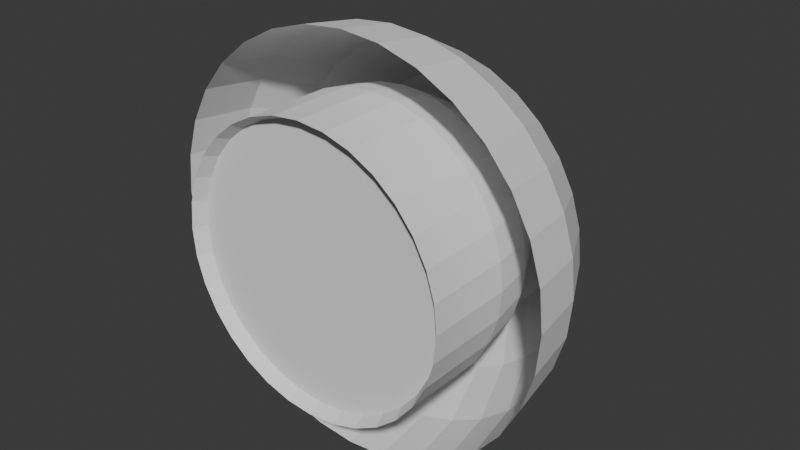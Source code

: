 # Source: blend.blend  (saved by Blender 4.5.90; exported with 4.5.12 LTS)
import bpy
from mathutils import Matrix  # noqa: F401  (used for matrix-valued properties, if any)

bpy.ops.wm.read_factory_settings(use_empty=True)
scene = bpy.context.scene
scene.name = 'Scene'

# ---- collections
col_collection = bpy.data.collections.new('Collection'); scene.collection.children.link(col_collection)

# ---- world
world_world = bpy.data.worlds.new('World'); scene.world = world_world
world_world.use_nodes = True; world_world.node_tree.nodes.clear()
_N = world_world.node_tree.nodes; _L = world_world.node_tree.links
n0 = _N.new('ShaderNodeOutputWorld'); n0.name = 'World Output'; n0.location = (200, 100)
n1 = _N.new('ShaderNodeBackground'); n1.name = 'Background'; n1.location = (-200, 100)
n1.inputs[0].default_value = (0.05088, 0.05088, 0.05088, 1.0)
_L.new(n1.outputs[0], n0.inputs[0])
n0.is_active_output = True
world_world.color = (0.05088, 0.05088, 0.05088)
world_world.sun_shadow_jitter_overblur = 0.0

# ---- meshes
me_circle = bpy.data.meshes.new('Circle')
me_circle.from_pydata([(0.0017, 0.4873, 0.7747), (0.0017, -0.4944, 0.7747), (0.09747, -0.485, 0.7747), (0.1896, -0.4571, 0.7747), (0.2744, -0.4117, 0.7747), (0.3488, -0.3506, 0.7747), (0.4098, -0.2763, 0.7747), (0.4552, -0.1914, 0.7747), (0.4831, -0.09931, 0.7747), (0.4926, -0.00354, 0.7747), (0.4831, 0.09223, 0.7747), (0.4552, 0.1843, 0.7747), (0.4098, 0.2692, 0.7747), (0.3488, 0.3436, 0.7747), (0.2744, 0.4046, 0.7747), (0.1896, 0.45, 0.7747), (0.09747, 0.4779, 0.7747), (0.0017, 0.51, 0.5058), (0.2826, 0.1128, 0.09662), (0.3865, 0.1558, 0.2085), (0.4761, 0.193, 0.5058), (0.4532, 0.1835, 0.3495), (0.006872, -0.002511, 2.17e-05), (0.1609, 0.02813, 0.02478), (0.2999, 0.05577, 0.09662), (0.4102, 0.07771, 0.2085), (0.5054, 0.09665, 0.5058), (0.481, 0.09179, 0.3495), (0.006973, -0.00354, 2.17e-05), (0.164, -0.00354, 0.02478), (0.3057, -0.00354, 0.09662), (0.4182, -0.00354, 0.2085), (0.5152, -0.00354, 0.5058), (0.4904, -0.00354, 0.3495), (0.006872, -0.004569, 2.17e-05), (0.1609, -0.03521, 0.02478), (0.2999, -0.06285, 0.09662), (0.4102, -0.08479, 0.2085), (0.5054, -0.1037, 0.5058), (0.481, -0.09887, 0.3495), (0.006571, -0.005558, 2.17e-05), (0.1517, -0.06566, 0.02478), (0.2826, -0.1199, 0.09662), (0.3865, -0.1629, 0.2085), (0.4761, -0.2001, 0.5058), (0.4532, -0.1905, 0.3495), (0.006084, -0.006469, 2.17e-05), (0.1367, -0.09373, 0.02478), (0.2545, -0.1724, 0.09662), (0.348, -0.2349, 0.2085), (0.4287, -0.2888, 0.5058), (0.408, -0.275, 0.3495), (0.005428, -0.007269, 2.17e-05), (0.1165, -0.1183, 0.02478), (0.2167, -0.2185, 0.09662), (0.2962, -0.298, 0.2085), (0.3648, -0.3667, 0.5058), (0.3472, -0.3491, 0.3495), (0.004629, -0.007924, 2.17e-05), (0.09189, -0.1385, 0.02478), (0.1706, -0.2563, 0.09662), (0.2331, -0.3498, 0.2085), (0.287, -0.4305, 0.5058), (0.2732, -0.4098, 0.3495), (0.003718, -0.008412, 2.17e-05), (0.06382, -0.1535, 0.02478), (0.118, -0.2844, 0.09662), (0.1611, -0.3883, 0.2085), (0.1982, -0.478, 0.5058), (0.1887, -0.455, 0.3495), (0.002728, -0.008712, 2.17e-05), (0.03337, -0.1628, 0.02478), (0.06101, -0.3017, 0.09662), (0.08295, -0.412, 0.2085), (0.1019, -0.5072, 0.5058), (0.09703, -0.4828, 0.3495), (0.0017, -0.008813, 2.17e-05), (0.0017, -0.1659, 0.02478), (0.0017, -0.3076, 0.09662), (0.0017, -0.42, 0.2085), (0.0017, -0.5171, 0.5058), (0.0017, -0.4922, 0.3495), (0.000671, -0.008712, 2.17e-05), (-0.0003184, -0.008412, 2.17e-05), (-0.00123, -0.007924, 2.17e-05), (-0.002029, -0.007269, 2.17e-05), (-0.002685, -0.006469, 2.17e-05), (-0.003172, -0.005558, 2.17e-05), (-0.003472, -0.004569, 2.17e-05), (-0.003574, -0.00354, 2.17e-05), (-0.003472, -0.002511, 2.17e-05), (-0.003172, -0.001522, 2.17e-05), (-0.002685, -0.0006101, 2.17e-05), (-0.002029, 0.000189, 2.17e-05), (0.4287, 0.2818, 0.5058), (-0.00123, 0.0008448, 2.17e-05), (0.3648, 0.3596, 0.5058), (-0.0003184, 0.001332, 2.17e-05), (0.287, 0.4234, 0.5058), (0.0017, 0.001734, 2.17e-05), (0.000671, 0.001632, 2.17e-05), (0.0017, 0.1588, 0.02478), (0.1982, 0.4709, 0.5058), (0.0017, 0.3005, 0.09662), (0.0017, 0.4129, 0.2085), (0.1019, 0.5001, 0.5058), (0.0017, 0.4851, 0.3495), (0.0017, 0.51, 0.8236), (0.0017, -0.5171, 0.8236), (0.1019, -0.5072, 0.8236), (0.1982, -0.478, 0.8236), (0.287, -0.4305, 0.8236), (0.3648, -0.3667, 0.8236), (0.4287, -0.2888, 0.8236), (0.4761, -0.2001, 0.8236), (0.5054, -0.1037, 0.8236), (0.5152, -0.00354, 0.8236), (0.5054, 0.09665, 0.8236), (0.4761, 0.193, 0.8236), (0.4287, 0.2818, 0.8236), (0.3648, 0.3596, 0.8236), (0.287, 0.4234, 0.8236), (0.1982, 0.4709, 0.8236), (0.1019, 0.5001, 0.8236), (0.1019, -0.5072, 0.8236), (0.1982, -0.478, 0.8236), (0.287, -0.4305, 0.8236), (0.3648, -0.3667, 0.8236), (0.4287, -0.2888, 0.8236), (0.1517, 0.05858, 0.02478), (0.006572, -0.001522, 2.17e-05), (0.408, 0.2679, 0.3495), (0.348, 0.2278, 0.2085), (0.2545, 0.1654, 0.09662), (0.1367, 0.08665, 0.02478), (0.006084, -0.0006101, 2.17e-05), (0.3472, 0.342, 0.3495), (0.2962, 0.2909, 0.2085), (0.2167, 0.2114, 0.09662), (0.1165, 0.1112, 0.02478), (0.005428, 0.000189, 2.17e-05), (0.2732, 0.4028, 0.3495), (0.2331, 0.3427, 0.2085), (0.1706, 0.2492, 0.09662), (0.09189, 0.1314, 0.02478), (0.004629, 0.0008448, 2.17e-05), (0.1887, 0.4479, 0.3495), (0.1611, 0.3812, 0.2085), (0.118, 0.2773, 0.09662), (0.06382, 0.1464, 0.02478), (0.003718, 0.001332, 2.17e-05), (0.09703, 0.4757, 0.3495), (0.08295, 0.4049, 0.2085), (0.06101, 0.2946, 0.09662), (0.03337, 0.1557, 0.02478), (0.002728, 0.001632, 2.17e-05), (-0.09407, -0.485, 0.7747), (-0.1862, -0.4571, 0.7747), (-0.271, -0.4117, 0.7747), (-0.3454, -0.3506, 0.7747), (-0.4065, -0.2763, 0.7747), (-0.4518, -0.1914, 0.7747), (-0.4797, -0.09931, 0.7747), (-0.4892, -0.00354, 0.7747), (-0.4797, 0.09223, 0.7747), (-0.4518, 0.1843, 0.7747), (-0.4065, 0.2692, 0.7747), (-0.3454, 0.3436, 0.7747), (-0.271, 0.4046, 0.7747), (-0.1862, 0.45, 0.7747), (-0.09407, 0.4779, 0.7747), (-0.2792, 0.1128, 0.09662), (-0.3831, 0.1558, 0.2085), (-0.4727, 0.193, 0.5058), (-0.4498, 0.1835, 0.3495), (-0.003472, -0.002511, 2.17e-05), (-0.1575, 0.02813, 0.02478), (-0.2965, 0.05577, 0.09662), (-0.4068, 0.07771, 0.2085), (-0.502, 0.09665, 0.5058), (-0.4776, 0.09179, 0.3495), (-0.003574, -0.00354, 2.17e-05), (-0.1606, -0.00354, 0.02478), (-0.3023, -0.00354, 0.09662), (-0.4148, -0.00354, 0.2085), (-0.5118, -0.00354, 0.5058), (-0.487, -0.00354, 0.3495), (-0.003472, -0.004569, 2.17e-05), (-0.1575, -0.03521, 0.02478), (-0.2965, -0.06285, 0.09662), (-0.4068, -0.08479, 0.2085), (-0.502, -0.1037, 0.5058), (-0.4776, -0.09887, 0.3495), (-0.003172, -0.005558, 2.17e-05), (-0.1483, -0.06566, 0.02478), (-0.2792, -0.1199, 0.09662), (-0.3831, -0.1629, 0.2085), (-0.4727, -0.2001, 0.5058), (-0.4498, -0.1905, 0.3495), (-0.002685, -0.006469, 2.17e-05), (-0.1333, -0.09373, 0.02478), (-0.2511, -0.1724, 0.09662), (-0.3446, -0.2349, 0.2085), (-0.4253, -0.2888, 0.5058), (-0.4046, -0.275, 0.3495), (-0.002029, -0.007269, 2.17e-05), (-0.1131, -0.1183, 0.02478), (-0.2133, -0.2185, 0.09662), (-0.2928, -0.298, 0.2085), (-0.3614, -0.3667, 0.5058), (-0.3438, -0.3491, 0.3495), (-0.00123, -0.007924, 2.17e-05), (-0.08849, -0.1385, 0.02478), (-0.1672, -0.2563, 0.09662), (-0.2297, -0.3498, 0.2085), (-0.2836, -0.4305, 0.5058), (-0.2698, -0.4098, 0.3495), (-0.0003184, -0.008412, 2.17e-05), (-0.06042, -0.1535, 0.02478), (-0.1146, -0.2844, 0.09662), (-0.1577, -0.3883, 0.2085), (-0.1948, -0.478, 0.5058), (-0.1853, -0.455, 0.3495), (0.000671, -0.008712, 2.17e-05), (-0.02997, -0.1628, 0.02478), (-0.05761, -0.3017, 0.09662), (-0.07955, -0.412, 0.2085), (-0.09849, -0.5072, 0.5058), (-0.09363, -0.4828, 0.3495), (0.002728, -0.008712, 2.17e-05), (0.003718, -0.008412, 2.17e-05), (0.004629, -0.007924, 2.17e-05), (0.005428, -0.007269, 2.17e-05), (0.006084, -0.006469, 2.17e-05), (0.006571, -0.005558, 2.17e-05), (0.006872, -0.004569, 2.17e-05), (0.006973, -0.00354, 2.17e-05), (0.006872, -0.002511, 2.17e-05), (0.006572, -0.001522, 2.17e-05), (0.006084, -0.0006101, 2.17e-05), (0.005428, 0.000189, 2.17e-05), (-0.4253, 0.2818, 0.5058), (0.004629, 0.0008448, 2.17e-05), (-0.3614, 0.3596, 0.5058), (0.003718, 0.001332, 2.17e-05), (-0.2836, 0.4234, 0.5058), (0.002728, 0.001632, 2.17e-05), (-0.1948, 0.4709, 0.5058), (-0.09849, 0.5001, 0.5058), (-0.09849, -0.5072, 0.8236), (-0.1948, -0.478, 0.8236), (-0.2836, -0.4305, 0.8236), (-0.3614, -0.3667, 0.8236), (-0.4253, -0.2888, 0.8236), (-0.4727, -0.2001, 0.8236), (-0.502, -0.1037, 0.8236), (-0.5118, -0.00354, 0.8236), (-0.502, 0.09665, 0.8236), (-0.4727, 0.193, 0.8236), (-0.4253, 0.2818, 0.8236), (-0.3614, 0.3596, 0.8236), (-0.2836, 0.4234, 0.8236), (-0.1948, 0.4709, 0.8236), (-0.09849, 0.5001, 0.8236), (-0.09849, -0.5072, 0.8236), (-0.1948, -0.478, 0.8236), (-0.2836, -0.4305, 0.8236), (-0.3614, -0.3667, 0.8236), (-0.4253, -0.2888, 0.8236), (-0.1483, 0.05858, 0.02478), (-0.003172, -0.001522, 2.17e-05), (-0.4046, 0.2679, 0.3495), (-0.3446, 0.2278, 0.2085), (-0.2511, 0.1654, 0.09662), (-0.1333, 0.08665, 0.02478), (-0.002685, -0.0006101, 2.17e-05), (-0.3438, 0.342, 0.3495), (-0.2928, 0.2909, 0.2085), (-0.2133, 0.2114, 0.09662), (-0.1131, 0.1112, 0.02478), (-0.002029, 0.000189, 2.17e-05), (-0.2698, 0.4028, 0.3495), (-0.2297, 0.3427, 0.2085), (-0.1672, 0.2492, 0.09662), (-0.08849, 0.1314, 0.02478), (-0.00123, 0.0008448, 2.17e-05), (-0.1853, 0.4479, 0.3495), (-0.1577, 0.3812, 0.2085), (-0.1146, 0.2773, 0.09662), (-0.06042, 0.1464, 0.02478), (-0.0003184, 0.001332, 2.17e-05), (-0.09363, 0.4757, 0.3495), (-0.07955, 0.4049, 0.2085), (-0.05761, 0.2946, 0.09662), (-0.02997, 0.1557, 0.02478), (0.000671, 0.001632, 2.17e-05)], [(124, 109), (125, 110), (126, 111), (127, 112), (128, 113), (264, 249), (265, 250), (266, 251), (267, 252), (268, 253)], [(18, 24, 23, 129), (19, 25, 24, 18), (21, 27, 25, 19), (20, 26, 27, 21), (23, 29, 28, 22), (24, 30, 29, 23), (25, 31, 30, 24), (27, 33, 31, 25), (26, 32, 33, 27), (29, 35, 34, 28), (30, 36, 35, 29), (31, 37, 36, 30), (33, 39, 37, 31), (32, 38, 39, 33), (35, 41, 40, 34), (36, 42, 41, 35), (37, 43, 42, 36), (39, 45, 43, 37), (38, 44, 45, 39), (41, 47, 46, 40), (42, 48, 47, 41), (43, 49, 48, 42), (45, 51, 49, 43), (44, 50, 51, 45), (47, 53, 52, 46), (48, 54, 53, 47), (49, 55, 54, 48), (51, 57, 55, 49), (50, 56, 57, 51), (53, 59, 58, 52), (54, 60, 59, 53), (55, 61, 60, 54), (57, 63, 61, 55), (56, 62, 63, 57), (59, 65, 64, 58), (60, 66, 65, 59), (61, 67, 66, 60), (63, 69, 67, 61), (62, 68, 69, 63), (65, 71, 70, 64), (66, 72, 71, 65), (67, 73, 72, 66), (69, 75, 73, 67), (68, 74, 75, 69), (71, 77, 76, 70), (72, 78, 77, 71), (73, 79, 78, 72), (75, 81, 79, 73), (74, 80, 81, 75), (98, 96, 136, 141), (102, 98, 141, 146), (105, 102, 146, 151), (151, 106, 17, 105), (21, 131, 94, 20), (0, 1, 2, 3, 4, 5, 6, 7, 8, 9, 10, 11, 12, 13, 14, 15, 16), (108, 124, 2, 1), (3, 2, 124, 125), (4, 3, 125, 126), (5, 4, 126, 127), (6, 5, 127, 128), (44, 38, 115, 114), (129, 23, 22, 130), (131, 21, 19, 132), (132, 19, 18, 133), (133, 18, 129, 134), (134, 129, 130, 135), (136, 131, 132, 137), (137, 132, 133, 138), (138, 133, 134, 139), (139, 134, 135, 140), (141, 136, 137, 142), (142, 137, 138, 143), (143, 138, 139, 144), (144, 139, 140, 145), (146, 141, 142, 147), (147, 142, 143, 148), (148, 143, 144, 149), (149, 144, 145, 150), (151, 146, 147, 152), (152, 147, 148, 153), (153, 148, 149, 154), (154, 149, 150, 155), (106, 151, 152, 104), (104, 152, 153, 103), (103, 153, 154, 101), (101, 154, 155, 99), (100, 99, 155, 150, 145, 140, 135, 130, 22, 28, 34, 40, 46, 52, 58, 64, 70, 76, 82, 83, 84, 85, 86, 87, 88, 89, 90, 91, 92, 93, 95, 97), (96, 94, 131, 136), (123, 107, 0, 16), (122, 123, 16, 15), (121, 122, 15, 14), (120, 121, 14, 13), (119, 120, 13, 12), (118, 119, 12, 11), (117, 118, 11, 10), (116, 117, 10, 9), (115, 116, 9, 8), (7, 114, 115, 8), (17, 107, 123, 105), (105, 123, 122, 102), (102, 122, 121, 98), (98, 121, 120, 96), (96, 120, 119, 94), (94, 119, 118, 20), (20, 118, 117, 26), (26, 117, 116, 32), (32, 116, 115, 38), (128, 114, 7, 6), (128, 50, 44, 114), (127, 56, 50, 128), (126, 62, 56, 127), (125, 68, 62, 126), (124, 74, 68, 125), (80, 74, 124, 108), (171, 269, 176, 177), (172, 171, 177, 178), (174, 172, 178, 180), (173, 174, 180, 179), (176, 175, 181, 182), (177, 176, 182, 183), (178, 177, 183, 184), (180, 178, 184, 186), (179, 180, 186, 185), (182, 181, 187, 188), (183, 182, 188, 189), (184, 183, 189, 190), (186, 184, 190, 192), (185, 186, 192, 191), (188, 187, 193, 194), (189, 188, 194, 195), (190, 189, 195, 196), (192, 190, 196, 198), (191, 192, 198, 197), (194, 193, 199, 200), (195, 194, 200, 201), (196, 195, 201, 202), (198, 196, 202, 204), (197, 198, 204, 203), (200, 199, 205, 206), (201, 200, 206, 207), (202, 201, 207, 208), (204, 202, 208, 210), (203, 204, 210, 209), (206, 205, 211, 212), (207, 206, 212, 213), (208, 207, 213, 214), (210, 208, 214, 216), (209, 210, 216, 215), (212, 211, 217, 218), (213, 212, 218, 219), (214, 213, 219, 220), (216, 214, 220, 222), (215, 216, 222, 221), (218, 217, 223, 224), (219, 218, 224, 225), (220, 219, 225, 226), (222, 220, 226, 228), (221, 222, 228, 227), (224, 223, 76, 77), (225, 224, 77, 78), (226, 225, 78, 79), (228, 226, 79, 81), (227, 228, 81, 80), (245, 281, 276, 243), (247, 286, 281, 245), (248, 291, 286, 247), (291, 248, 17, 106), (174, 173, 241, 271), (0, 170, 169, 168, 167, 166, 165, 164, 163, 162, 161, 160, 159, 158, 157, 156, 1), (108, 1, 156, 264), (157, 265, 264, 156), (158, 266, 265, 157), (159, 267, 266, 158), (160, 268, 267, 159), (197, 254, 255, 191), (269, 270, 175, 176), (271, 272, 172, 174), (272, 273, 171, 172), (273, 274, 269, 171), (274, 275, 270, 269), (276, 277, 272, 271), (277, 278, 273, 272), (278, 279, 274, 273), (279, 280, 275, 274), (281, 282, 277, 276), (282, 283, 278, 277), (283, 284, 279, 278), (284, 285, 280, 279), (286, 287, 282, 281), (287, 288, 283, 282), (288, 289, 284, 283), (289, 290, 285, 284), (291, 292, 287, 286), (292, 293, 288, 287), (293, 294, 289, 288), (294, 295, 290, 289), (106, 104, 292, 291), (104, 103, 293, 292), (103, 101, 294, 293), (101, 99, 295, 294), (246, 244, 242, 240, 239, 238, 237, 236, 235, 234, 233, 232, 231, 230, 229, 76, 223, 217, 211, 205, 199, 193, 187, 181, 175, 270, 275, 280, 285, 290, 295, 99), (243, 276, 271, 241), (263, 170, 0, 107), (262, 169, 170, 263), (261, 168, 169, 262), (260, 167, 168, 261), (259, 166, 167, 260), (258, 165, 166, 259), (257, 164, 165, 258), (256, 163, 164, 257), (255, 162, 163, 256), (161, 162, 255, 254), (17, 248, 263, 107), (248, 247, 262, 263), (247, 245, 261, 262), (245, 243, 260, 261), (243, 241, 259, 260), (241, 173, 258, 259), (173, 179, 257, 258), (179, 185, 256, 257), (185, 191, 255, 256), (268, 160, 161, 254), (268, 254, 197, 203), (267, 268, 203, 209), (266, 267, 209, 215), (265, 266, 215, 221), (264, 265, 221, 227), (80, 108, 264, 227)])
_uv = me_circle.uv_layers.new(name='UVMap')
_uv.uv.foreach_set('vector', [0.0, 0.0, 0.0, 0.0, 0.0, 0.0, 0.0, 0.0, 0.0, 0.0, 0.0, 0.0, 0.0, 0.0, 0.0, 0.0, 0.0, 0.0, 0.0, 0.0, 0.0, 0.0, 0.0, 0.0, 0.0, 0.0, 0.0, 0.0, 0.0, 0.0, 0.0, 0.0, 0.0, 0.0, 0.0, 0.0, 0.0, 0.0, 0.0, 0.0, 0.0, 0.0, 0.0, 0.0, 0.0, 0.0, 0.0, 0.0, 0.0, 0.0, 0.0, 0.0, 0.0, 0.0, 0.0, 0.0, 0.0, 0.0, 0.0, 0.0, 0.0, 0.0, 0.0, 0.0, 0.0, 0.0, 0.0, 0.0, 0.0, 0.0, 0.0, 0.0, 0.0, 0.0, 0.0, 0.0, 0.0, 0.0, 0.0, 0.0, 0.0, 0.0, 0.0, 0.0, 0.0, 0.0, 0.0, 0.0, 0.0, 0.0, 0.0, 0.0, 0.0, 0.0, 0.0, 0.0, 0.0, 0.0, 0.0, 0.0, 0.0, 0.0, 0.0, 0.0, 0.0, 0.0, 0.0, 0.0, 0.0, 0.0, 0.0, 0.0, 0.0, 0.0, 0.0, 0.0, 0.0, 0.0, 0.0, 0.0, 0.0, 0.0, 0.0, 0.0, 0.0, 0.0, 0.0, 0.0, 0.0, 0.0, 0.0, 0.0, 0.0, 0.0, 0.0, 0.0, 0.0, 0.0, 0.0, 0.0, 0.0, 0.0, 0.0, 0.0, 0.0, 0.0, 0.0, 0.0, 0.0, 0.0, 0.0, 0.0, 0.0, 0.0, 0.0, 0.0, 0.0, 0.0, 0.0, 0.0, 0.0, 0.0, 0.0, 0.0, 0.0, 0.0, 0.0, 0.0, 0.0, 0.0, 0.0, 0.0, 0.0, 0.0, 0.0, 0.0, 0.0, 0.0, 0.0, 0.0, 0.0, 0.0, 0.0, 0.0, 0.0, 0.0, 0.0, 0.0, 0.0, 0.0, 0.0, 0.0, 0.0, 0.0, 0.0, 0.0, 0.0, 0.0, 0.0, 0.0, 0.0, 0.0, 0.0, 0.0, 0.0, 0.0, 0.0, 0.0, 0.0, 0.0, 0.0, 0.0, 0.0, 0.0, 0.0, 0.0, 0.0, 0.0, 0.0, 0.0, 0.0, 0.0, 0.0, 0.0, 0.0, 0.0, 0.0, 0.0, 0.0, 0.0, 0.0, 0.0, 0.0, 0.0, 0.0, 0.0, 0.0, 0.0, 0.0, 0.0, 0.0, 0.0, 0.0, 0.0, 0.0, 0.0, 0.0, 0.0, 0.0, 0.0, 0.0, 0.0, 0.0, 0.0, 0.0, 0.0, 0.0, 0.0, 0.0, 0.0, 0.0, 0.0, 0.0, 0.0, 0.0, 0.0, 0.0, 0.0, 0.0, 0.0, 0.0, 0.0, 0.0, 0.0, 0.0, 0.0, 0.0, 0.0, 0.0, 0.0, 0.0, 0.0, 0.0, 0.0, 0.0, 0.0, 0.0, 0.0, 0.0, 0.0, 0.0, 0.0, 0.0, 0.0, 0.0, 0.0, 0.0, 0.0, 0.0, 0.0, 0.0, 0.0, 0.0, 0.0, 0.0, 0.0, 0.0, 0.0, 0.0, 0.0, 0.0, 0.0, 0.0, 0.0, 0.0, 0.0, 0.0, 0.0, 0.0, 0.0, 0.0, 0.0, 0.0, 0.0, 0.0, 0.0, 0.0, 0.0, 0.0, 0.0, 0.0, 0.0, 0.0, 0.0, 0.0, 0.0, 0.0, 0.0, 0.0, 0.0, 0.0, 0.0, 0.0, 0.0, 0.0, 0.0, 0.0, 0.0, 0.0, 0.0, 0.0, 0.0, 0.0, 0.0, 0.0, 0.0, 0.0, 0.0, 0.0, 0.0, 0.0, 0.0, 0.0, 0.0, 0.0, 0.0, 0.0, 0.0, 0.0, 0.0, 0.0, 0.0, 0.0, 0.0, 0.0, 0.0, 0.0, 0.0, 0.0, 0.0, 0.0, 0.0, 0.0, 0.0, 0.0, 0.0, 0.0, 0.0, 0.0, 0.0, 0.0, 0.0, 0.0, 0.0, 0.0, 0.0, 0.0, 0.0, 0.0, 0.0, 0.0, 0.0, 0.0, 0.0, 0.0, 0.0, 0.0, 0.0, 0.0, 0.0, 0.0, 0.0, 0.0, 0.0, 0.0, 0.0, 0.0, 0.0, 0.0, 0.0, 0.0, 0.0, 0.0, 0.0, 0.0, 0.0, 0.0, 0.0, 0.0, 0.0, 0.0, 0.0, 0.0, 0.0, 0.0, 0.0, 0.0, 0.0, 0.0, 0.0, 0.0, 0.0, 0.0, 0.0, 0.0, 0.0, 0.0, 0.0, 0.0, 0.0, 0.0, 0.0, 0.0, 0.0, 0.0, 0.0, 0.0, 0.0, 0.0, 0.0, 0.0, 0.0, 0.0, 0.0, 0.0, 0.0, 0.0, 0.0, 0.0, 0.0, 0.0, 0.0, 0.0, 0.0, 0.0, 0.0, 0.0, 0.0, 0.0, 0.0, 0.0, 0.0, 0.0, 0.0, 0.0, 0.0, 0.0, 0.0, 0.0, 0.0, 0.0, 0.0, 0.0, 0.0, 0.0, 0.0, 0.0, 0.0, 0.0, 0.0, 0.0, 0.0, 0.0, 0.0, 0.0, 0.0, 0.0, 0.0, 0.0, 0.0, 0.0, 0.0, 0.0, 0.0, 0.0, 0.0, 0.0, 0.0, 0.0, 0.0, 0.0, 0.0, 0.0, 0.0, 0.0, 0.0, 0.0, 0.0, 0.0, 0.0, 0.0, 0.0, 0.0, 0.0, 0.0, 0.0, 0.0, 0.0, 0.0, 0.0, 0.0, 0.0, 0.0, 0.0, 0.0, 0.0, 0.0, 0.0, 0.0, 0.0, 0.0, 0.0, 0.0, 0.0, 0.0, 0.0, 0.0, 0.0, 0.0, 0.0, 0.0, 0.0, 0.0, 0.0, 0.0, 0.0, 0.0, 0.0, 0.0, 0.0, 0.0, 0.0, 0.0, 0.0, 0.0, 0.0, 0.0, 0.0, 0.0, 0.0, 0.0, 0.0, 0.0, 0.0, 0.0, 0.0, 0.0, 0.0, 0.0, 0.0, 0.0, 0.0, 0.0, 0.0, 0.0, 0.0, 0.0, 0.0, 0.0, 0.0, 0.0, 0.0, 0.0, 0.0, 0.0, 0.0, 0.0, 0.0, 0.0, 0.0, 0.0, 0.0, 0.0, 0.0, 0.0, 0.0, 0.0, 0.0, 0.0, 0.0, 0.0, 0.0, 0.0, 0.0, 0.0, 0.0, 0.0, 0.0, 0.0, 0.0, 0.0, 0.0, 0.0, 0.0, 0.0, 0.0, 0.0, 0.0, 0.0, 0.0, 0.0, 0.0, 0.0, 0.0, 0.0, 0.0, 0.0, 0.0, 0.0, 0.0, 0.0, 0.0, 0.0, 0.0, 0.0, 0.0, 0.0, 0.0, 0.0, 0.0, 0.0, 0.0, 0.0, 0.0, 0.0, 0.0, 0.0, 0.0, 0.0, 0.0, 0.0, 0.0, 0.0, 0.0, 0.0, 0.0, 0.0, 0.0, 0.0, 0.0, 0.0, 0.0, 0.0, 0.0, 0.0, 0.0, 0.0, 0.0, 0.0, 0.0, 0.0, 0.0, 0.0, 0.0, 0.0, 0.0, 0.0, 0.0, 0.0, 0.0, 0.0, 0.0, 0.0, 0.0, 0.0, 0.0, 0.0, 0.0, 0.0, 0.0, 0.0, 0.0, 0.0, 0.0, 0.0, 0.0, 0.0, 0.0, 0.0, 0.0, 0.0, 0.0, 0.0, 0.0, 0.0, 0.0, 0.0, 0.0, 0.0, 0.0, 0.0, 0.0, 0.0, 0.0, 0.0, 0.0, 0.0, 0.0, 0.0, 0.0, 0.0, 0.0, 0.0, 0.0, 0.0, 0.0, 0.0, 0.0, 0.0, 0.0, 0.0, 0.0, 0.0, 0.0, 0.0, 0.0, 0.0, 0.0, 0.0, 0.0, 0.0, 0.0, 0.0, 0.0, 0.0, 0.0, 0.0, 0.0, 0.0, 0.0, 0.0, 0.0, 0.0, 0.0, 0.0, 0.0, 0.0, 0.0, 0.0, 0.0, 0.0, 0.0, 0.0, 0.0, 0.0, 0.0, 0.0, 0.0, 0.0, 0.0, 0.0, 0.0, 0.0, 0.0, 0.0, 0.0, 0.0, 0.0, 0.0, 0.0, 0.0, 0.0, 0.0, 0.0, 0.0, 0.0, 0.0, 0.0, 0.0, 0.0, 0.0, 0.0, 0.0, 0.0, 0.0, 0.0, 0.0, 0.0, 0.0, 0.0, 0.0, 0.0, 0.0, 0.0, 0.0, 0.0, 0.0, 0.0, 0.0, 0.0, 0.0, 0.0, 0.0, 0.0, 0.0, 0.0, 0.0, 0.0, 0.0, 0.0, 0.0, 0.0, 0.0, 0.0, 0.0, 0.0, 0.0, 0.0, 0.0, 0.0, 0.0, 0.0, 0.0, 0.0, 0.0, 0.0, 0.0, 0.0, 0.0, 0.0, 0.0, 0.0, 0.0, 0.0, 0.0, 0.0, 0.0, 0.0, 0.0, 0.0, 0.0, 0.0, 0.0, 0.0, 0.0, 0.0, 0.0, 0.0, 0.0, 0.0, 0.0, 0.0, 0.0, 0.0, 0.0, 0.0, 0.0, 0.0, 0.0, 0.0, 0.0, 0.0, 0.0, 0.0, 0.0, 0.0, 0.0, 0.0, 0.0, 0.0, 0.0, 0.0, 0.0, 0.0, 0.0, 0.0, 0.0, 0.0, 0.0, 0.0, 0.0, 0.0, 0.0, 0.0, 0.0, 0.0, 0.0, 0.0, 0.0, 0.0, 0.0, 0.0, 0.0, 0.0, 0.0, 0.0, 0.0, 0.0, 0.0, 0.0, 0.0, 0.0, 0.0, 0.0, 0.0, 0.0, 0.0, 0.0, 0.0, 0.0, 0.0, 0.0, 0.0, 0.0, 0.0, 0.0, 0.0, 0.0, 0.0, 0.0, 0.0, 0.0, 0.0, 0.0, 0.0, 0.0, 0.0, 0.0, 0.0, 0.0, 0.0, 0.0, 0.0, 0.0, 0.0, 0.0, 0.0, 0.0, 0.0, 0.0, 0.0, 0.0, 0.0, 0.0, 0.0, 0.0, 0.0, 0.0, 0.0, 0.0, 0.0, 0.0, 0.0, 0.0, 0.0, 0.0, 0.0, 0.0, 0.0, 0.0, 0.0, 0.0, 0.0, 0.0, 0.0, 0.0, 0.0, 0.0, 0.0, 0.0, 0.0, 0.0, 0.0, 0.0, 0.0, 0.0, 0.0, 0.0, 0.0, 0.0, 0.0, 0.0, 0.0, 0.0, 0.0, 0.0, 0.0, 0.0, 0.0, 0.0, 0.0, 0.0, 0.0, 0.0, 0.0, 0.0, 0.0, 0.0, 0.0, 0.0, 0.0, 0.0, 0.0, 0.0, 0.0, 0.0, 0.0, 0.0, 0.0, 0.0, 0.0, 0.0, 0.0, 0.0, 0.0, 0.0, 0.0, 0.0, 0.0, 0.0, 0.0, 0.0, 0.0, 0.0, 0.0, 0.0, 0.0, 0.0, 0.0, 0.0, 0.0, 0.0, 0.0, 0.0, 0.0, 0.0, 0.0, 0.0, 0.0, 0.0, 0.0, 0.0, 0.0, 0.0, 0.0, 0.0, 0.0, 0.0, 0.0, 0.0, 0.0, 0.0, 0.0, 0.0, 0.0, 0.0, 0.0, 0.0, 0.0, 0.0, 0.0, 0.0, 0.0, 0.0, 0.0, 0.0, 0.0, 0.0, 0.0, 0.0, 0.0, 0.0, 0.0, 0.0, 0.0, 0.0, 0.0, 0.0, 0.0, 0.0, 0.0, 0.0, 0.0, 0.0, 0.0, 0.0, 0.0, 0.0, 0.0, 0.0, 0.0, 0.0, 0.0, 0.0, 0.0, 0.0, 0.0, 0.0, 0.0, 0.0, 0.0, 0.0, 0.0, 0.0, 0.0, 0.0, 0.0, 0.0, 0.0, 0.0, 0.0, 0.0, 0.0, 0.0, 0.0, 0.0, 0.0, 0.0, 0.0, 0.0, 0.0, 0.0, 0.0, 0.0, 0.0, 0.0, 0.0, 0.0, 0.0, 0.0, 0.0, 0.0, 0.0, 0.0, 0.0, 0.0, 0.0, 0.0, 0.0, 0.0, 0.0, 0.0, 0.0, 0.0, 0.0, 0.0, 0.0, 0.0, 0.0, 0.0, 0.0, 0.0, 0.0, 0.0, 0.0, 0.0, 0.0, 0.0, 0.0, 0.0, 0.0, 0.0, 0.0, 0.0, 0.0, 0.0, 0.0, 0.0, 0.0, 0.0, 0.0, 0.0, 0.0, 0.0, 0.0, 0.0, 0.0, 0.0, 0.0, 0.0, 0.0, 0.0, 0.0, 0.0, 0.0, 0.0, 0.0, 0.0, 0.0, 0.0, 0.0, 0.0, 0.0, 0.0, 0.0, 0.0, 0.0, 0.0, 0.0, 0.0, 0.0, 0.0, 0.0, 0.0, 0.0, 0.0, 0.0, 0.0, 0.0, 0.0, 0.0, 0.0, 0.0, 0.0, 0.0, 0.0, 0.0, 0.0, 0.0, 0.0, 0.0, 0.0, 0.0, 0.0, 0.0, 0.0, 0.0, 0.0, 0.0, 0.0, 0.0, 0.0, 0.0, 0.0, 0.0, 0.0, 0.0, 0.0, 0.0, 0.0, 0.0, 0.0, 0.0, 0.0, 0.0, 0.0, 0.0, 0.0, 0.0, 0.0, 0.0, 0.0, 0.0, 0.0, 0.0, 0.0, 0.0, 0.0, 0.0, 0.0, 0.0, 0.0, 0.0, 0.0, 0.0, 0.0, 0.0, 0.0, 0.0, 0.0, 0.0, 0.0, 0.0, 0.0, 0.0, 0.0, 0.0, 0.0, 0.0, 0.0, 0.0, 0.0, 0.0, 0.0, 0.0, 0.0, 0.0, 0.0, 0.0, 0.0, 0.0, 0.0, 0.0, 0.0, 0.0, 0.0, 0.0, 0.0, 0.0, 0.0, 0.0, 0.0, 0.0, 0.0, 0.0, 0.0, 0.0, 0.0, 0.0, 0.0, 0.0, 0.0, 0.0, 0.0, 0.0, 0.0, 0.0, 0.0, 0.0, 0.0, 0.0, 0.0, 0.0, 0.0, 0.0, 0.0, 0.0, 0.0, 0.0, 0.0, 0.0, 0.0, 0.0, 0.0, 0.0, 0.0, 0.0, 0.0, 0.0, 0.0, 0.0, 0.0, 0.0, 0.0, 0.0, 0.0, 0.0, 0.0, 0.0, 0.0, 0.0, 0.0, 0.0, 0.0, 0.0, 0.0, 0.0, 0.0, 0.0, 0.0, 0.0, 0.0, 0.0, 0.0, 0.0, 0.0, 0.0, 0.0, 0.0, 0.0, 0.0, 0.0, 0.0, 0.0, 0.0, 0.0, 0.0, 0.0, 0.0, 0.0, 0.0, 0.0, 0.0, 0.0, 0.0, 0.0, 0.0, 0.0, 0.0, 0.0, 0.0, 0.0, 0.0, 0.0, 0.0, 0.0, 0.0, 0.0, 0.0, 0.0, 0.0, 0.0, 0.0, 0.0, 0.0, 0.0, 0.0, 0.0, 0.0, 0.0, 0.0, 0.0, 0.0, 0.0, 0.0, 0.0, 0.0, 0.0, 0.0, 0.0, 0.0, 0.0, 0.0, 0.0, 0.0, 0.0, 0.0, 0.0, 0.0, 0.0, 0.0, 0.0, 0.0, 0.0, 0.0, 0.0, 0.0, 0.0, 0.0, 0.0, 0.0, 0.0, 0.0, 0.0, 0.0, 0.0, 0.0, 0.0, 0.0, 0.0, 0.0, 0.0, 0.0, 0.0, 0.0, 0.0, 0.0, 0.0, 0.0, 0.0, 0.0, 0.0, 0.0, 0.0, 0.0, 0.0, 0.0, 0.0, 0.0, 0.0, 0.0, 0.0, 0.0, 0.0, 0.0, 0.0, 0.0, 0.0, 0.0, 0.0, 0.0, 0.0, 0.0, 0.0, 0.0, 0.0, 0.0, 0.0, 0.0, 0.0, 0.0, 0.0, 0.0, 0.0, 0.0, 0.0, 0.0, 0.0, 0.0, 0.0, 0.0, 0.0, 0.0, 0.0, 0.0, 0.0, 0.0, 0.0, 0.0, 0.0, 0.0, 0.0, 0.0, 0.0, 0.0, 0.0, 0.0, 0.0, 0.0, 0.0, 0.0, 0.0, 0.0, 0.0, 0.0, 0.0, 0.0, 0.0, 0.0, 0.0, 0.0, 0.0, 0.0, 0.0, 0.0, 0.0, 0.0, 0.0, 0.0, 0.0, 0.0, 0.0, 0.0, 0.0, 0.0, 0.0, 0.0, 0.0, 0.0, 0.0, 0.0, 0.0, 0.0, 0.0, 0.0, 0.0, 0.0, 0.0, 0.0, 0.0, 0.0, 0.0, 0.0, 0.0, 0.0, 0.0, 0.0, 0.0, 0.0, 0.0, 0.0, 0.0, 0.0, 0.0, 0.0, 0.0, 0.0, 0.0, 0.0, 0.0, 0.0, 0.0, 0.0, 0.0, 0.0, 0.0, 0.0, 0.0, 0.0, 0.0, 0.0, 0.0, 0.0, 0.0, 0.0, 0.0, 0.0, 0.0, 0.0, 0.0, 0.0, 0.0, 0.0, 0.0, 0.0, 0.0, 0.0, 0.0, 0.0, 0.0, 0.0, 0.0, 0.0, 0.0, 0.0, 0.0, 0.0, 0.0, 0.0, 0.0, 0.0, 0.0, 0.0, 0.0, 0.0, 0.0, 0.0, 0.0, 0.0, 0.0, 0.0, 0.0, 0.0, 0.0, 0.0, 0.0, 0.0, 0.0, 0.0, 0.0, 0.0, 0.0, 0.0, 0.0, 0.0, 0.0, 0.0, 0.0, 0.0, 0.0, 0.0, 0.0, 0.0, 0.0, 0.0, 0.0, 0.0, 0.0, 0.0, 0.0, 0.0, 0.0, 0.0, 0.0, 0.0, 0.0, 0.0, 0.0, 0.0, 0.0, 0.0, 0.0, 0.0, 0.0, 0.0, 0.0, 0.0, 0.0, 0.0, 0.0, 0.0, 0.0, 0.0, 0.0, 0.0, 0.0, 0.0, 0.0, 0.0, 0.0, 0.0, 0.0, 0.0, 0.0, 0.0, 0.0, 0.0, 0.0, 0.0, 0.0, 0.0, 0.0, 0.0, 0.0, 0.0, 0.0, 0.0, 0.0, 0.0, 0.0, 0.0, 0.0, 0.0, 0.0, 0.0, 0.0, 0.0, 0.0, 0.0, 0.0, 0.0, 0.0, 0.0, 0.0, 0.0, 0.0, 0.0, 0.0, 0.0, 0.0, 0.0, 0.0, 0.0, 0.0, 0.0, 0.0, 0.0, 0.0, 0.0, 0.0, 0.0, 0.0, 0.0, 0.0, 0.0, 0.0, 0.0, 0.0, 0.0, 0.0, 0.0, 0.0, 0.0, 0.0, 0.0, 0.0, 0.0, 0.0, 0.0, 0.0, 0.0, 0.0, 0.0, 0.0, 0.0, 0.0, 0.0, 0.0, 0.0, 0.0, 0.0, 0.0, 0.0, 0.0, 0.0, 0.0, 0.0, 0.0, 0.0, 0.0, 0.0, 0.0, 0.0, 0.0, 0.0, 0.0, 0.0, 0.0, 0.0, 0.0, 0.0, 0.0, 0.0, 0.0, 0.0, 0.0, 0.0, 0.0, 0.0, 0.0, 0.0, 0.0, 0.0, 0.0, 0.0, 0.0, 0.0, 0.0, 0.0, 0.0, 0.0, 0.0, 0.0, 0.0, 0.0, 0.0, 0.0, 0.0, 0.0, 0.0, 0.0, 0.0, 0.0, 0.0, 0.0, 0.0, 0.0, 0.0, 0.0, 0.0, 0.0, 0.0, 0.0, 0.0, 0.0, 0.0, 0.0, 0.0, 0.0, 0.0, 0.0, 0.0, 0.0, 0.0, 0.0, 0.0, 0.0, 0.0, 0.0, 0.0, 0.0, 0.0, 0.0, 0.0, 0.0, 0.0, 0.0, 0.0, 0.0, 0.0, 0.0, 0.0, 0.0, 0.0, 0.0, 0.0, 0.0, 0.0, 0.0, 0.0, 0.0, 0.0, 0.0, 0.0, 0.0, 0.0, 0.0, 0.0, 0.0, 0.0, 0.0, 0.0, 0.0, 0.0, 0.0, 0.0, 0.0, 0.0, 0.0, 0.0, 0.0, 0.0, 0.0, 0.0, 0.0, 0.0, 0.0, 0.0, 0.0, 0.0, 0.0, 0.0, 0.0, 0.0, 0.0, 0.0, 0.0, 0.0, 0.0, 0.0, 0.0, 0.0, 0.0, 0.0, 0.0, 0.0, 0.0, 0.0, 0.0, 0.0, 0.0, 0.0, 0.0, 0.0, 0.0, 0.0, 0.0, 0.0, 0.0, 0.0, 0.0, 0.0, 0.0, 0.0, 0.0, 0.0, 0.0, 0.0, 0.0, 0.0, 0.0, 0.0, 0.0, 0.0, 0.0, 0.0, 0.0, 0.0, 0.0, 0.0, 0.0, 0.0, 0.0, 0.0, 0.0, 0.0, 0.0, 0.0])
me_circle.update()
me_circle_001 = bpy.data.meshes.new('Circle.001')
me_circle_001.from_pydata([(0.001824, 0.7341, 0.6348), (0.4054, 0.1634, 0.04678), (0.5547, 0.2252, 0.2076), (0.6836, 0.2786, 0.6348), (0.6505, 0.2649, 0.4102), (0.009256, -0.00232, -0.09203), (0.2306, 0.04171, -0.05646), (0.4303, 0.08143, 0.04678), (0.5888, 0.113, 0.2076), (0.7256, 0.1402, 0.6348), (0.6905, 0.1332, 0.4102), (0.009401, -0.003798, -0.09203), (0.2351, -0.003798, -0.05646), (0.4387, -0.003798, 0.04678), (0.6003, -0.003798, 0.2076), (0.7397, -0.003798, 0.6348), (0.704, -0.003798, 0.4102), (0.009255, -0.005276, -0.09203), (0.2306, -0.04931, -0.05646), (0.4303, -0.08903, 0.04678), (0.5888, -0.1205, 0.2076), (0.7256, -0.1478, 0.6348), (0.6905, -0.1408, 0.4102), (0.008824, -0.006698, -0.09203), (0.2173, -0.09306, -0.05646), (0.4054, -0.171, 0.04678), (0.5547, -0.2328, 0.2076), (0.6836, -0.2862, 0.6348), (0.6505, -0.2725, 0.4102), (0.008124, -0.008008, -0.09203), (0.1958, -0.1334, -0.05646), (0.3651, -0.2465, 0.04678), (0.4994, -0.3363, 0.2076), (0.6154, -0.4138, 0.6348), (0.5857, -0.3939, 0.4102), (0.007182, -0.009156, -0.09203), (0.1668, -0.1687, -0.05646), (0.3107, -0.3127, 0.04678), (0.425, -0.427, 0.2076), (0.5236, -0.5256, 0.6348), (0.4983, -0.5003, 0.4102), (0.006033, -0.0101, -0.09203), (0.1314, -0.1978, -0.05646), (0.2445, -0.367, 0.04678), (0.3343, -0.5014, 0.2076), (0.4118, -0.6174, 0.6348), (0.3919, -0.5876, 0.4102), (0.004724, -0.0108, -0.09203), (0.09109, -0.2193, -0.05646), (0.169, -0.4074, 0.04678), (0.2308, -0.5567, 0.2076), (0.2842, -0.6855, 0.6348), (0.2705, -0.6525, 0.4102), (0.003302, -0.01123, -0.09203), (0.04733, -0.2326, -0.05646), (0.08705, -0.4323, 0.04678), (0.1186, -0.5907, 0.2076), (0.1458, -0.7275, 0.6348), (0.1388, -0.6925, 0.4102), (0.001824, -0.01138, -0.09203), (0.001824, -0.2371, -0.05646), (0.001824, -0.4407, 0.04678), (0.001824, -0.6022, 0.2076), (0.001824, -0.7417, 0.6348), (0.001824, -0.706, 0.4102), (0.0003456, -0.01123, -0.09203), (-0.001076, -0.0108, -0.09203), (-0.002386, -0.0101, -0.09203), (-0.003534, -0.009156, -0.09203), (-0.004477, -0.008008, -0.09203), (-0.005177, -0.006698, -0.09203), (-0.005608, -0.005276, -0.09203), (-0.005754, -0.003798, -0.09203), (-0.005608, -0.00232, -0.09203), (-0.005177, -0.0008982, -0.09203), (-0.004477, 0.0004117, -0.09203), (-0.003534, 0.00156, -0.09203), (0.6154, 0.4062, 0.6348), (-0.002386, 0.002502, -0.09203), (0.5236, 0.518, 0.6348), (-0.001076, 0.003203, -0.09203), (0.4118, 0.6098, 0.6348), (0.001824, 0.003779, -0.09203), (0.0003455, 0.003634, -0.09203), (0.001824, 0.2295, -0.05646), (0.2842, 0.678, 0.6348), (0.001824, 0.4331, 0.04678), (0.001824, 0.5946, 0.2076), (0.1458, 0.7199, 0.6348), (0.001824, 0.6984, 0.4102), (0.2173, 0.08547, -0.05646), (0.008824, -0.0008982, -0.09203), (0.5857, 0.3863, 0.4102), (0.4994, 0.3287, 0.2076), (0.3651, 0.2389, 0.04678), (0.1958, 0.1258, -0.05646), (0.008124, 0.0004118, -0.09203), (0.4983, 0.4927, 0.4102), (0.425, 0.4194, 0.2076), (0.3107, 0.3051, 0.04678), (0.1668, 0.1611, -0.05646), (0.007182, 0.00156, -0.09203), (0.3919, 0.58, 0.4102), (0.3343, 0.4938, 0.2076), (0.2445, 0.3594, 0.04678), (0.1314, 0.1902, -0.05646), (0.006033, 0.002502, -0.09203), (0.2705, 0.6449, 0.4102), (0.2308, 0.5491, 0.2076), (0.169, 0.3998, 0.04678), (0.09109, 0.2117, -0.05646), (0.004724, 0.003203, -0.09203), (0.1388, 0.6849, 0.4102), (0.1186, 0.5831, 0.2076), (0.08705, 0.4247, 0.04678), (0.04733, 0.225, -0.05646), (0.003302, 0.003634, -0.09203), (-0.4018, 0.1634, 0.04678), (-0.5511, 0.2252, 0.2076), (-0.6799, 0.2786, 0.6348), (-0.6469, 0.2649, 0.4102), (-0.005608, -0.00232, -0.09203), (-0.227, 0.04171, -0.05646), (-0.4266, 0.08143, 0.04678), (-0.5851, 0.113, 0.2076), (-0.7219, 0.1402, 0.6348), (-0.6869, 0.1332, 0.4102), (-0.005754, -0.003798, -0.09203), (-0.2314, -0.003798, -0.05646), (-0.435, -0.003798, 0.04678), (-0.5966, -0.003798, 0.2076), (-0.7361, -0.003798, 0.6348), (-0.7003, -0.003798, 0.4102), (-0.005608, -0.005276, -0.09203), (-0.227, -0.04931, -0.05646), (-0.4266, -0.08903, 0.04678), (-0.5851, -0.1205, 0.2076), (-0.7219, -0.1478, 0.6348), (-0.6869, -0.1408, 0.4102), (-0.005177, -0.006698, -0.09203), (-0.2137, -0.09306, -0.05646), (-0.4018, -0.171, 0.04678), (-0.5511, -0.2328, 0.2076), (-0.6799, -0.2862, 0.6348), (-0.6469, -0.2725, 0.4102), (-0.004477, -0.008008, -0.09203), (-0.1921, -0.1334, -0.05646), (-0.3614, -0.2465, 0.04678), (-0.4958, -0.3363, 0.2076), (-0.6117, -0.4138, 0.6348), (-0.582, -0.3939, 0.4102), (-0.003534, -0.009156, -0.09203), (-0.1631, -0.1687, -0.05646), (-0.3071, -0.3127, 0.04678), (-0.4213, -0.427, 0.2076), (-0.52, -0.5256, 0.6348), (-0.4947, -0.5003, 0.4102), (-0.002386, -0.0101, -0.09203), (-0.1278, -0.1978, -0.05646), (-0.2409, -0.367, 0.04678), (-0.3306, -0.5014, 0.2076), (-0.4081, -0.6174, 0.6348), (-0.3883, -0.5876, 0.4102), (-0.001076, -0.0108, -0.09203), (-0.08744, -0.2193, -0.05646), (-0.1654, -0.4074, 0.04678), (-0.2272, -0.5567, 0.2076), (-0.2806, -0.6855, 0.6348), (-0.2669, -0.6525, 0.4102), (0.0003455, -0.01123, -0.09203), (-0.04368, -0.2326, -0.05646), (-0.0834, -0.4323, 0.04678), (-0.1149, -0.5907, 0.2076), (-0.1421, -0.7275, 0.6348), (-0.1352, -0.6925, 0.4102), (0.003302, -0.01123, -0.09203), (0.004724, -0.0108, -0.09203), (0.006033, -0.0101, -0.09203), (0.007182, -0.009156, -0.09203), (0.008124, -0.008008, -0.09203), (0.008824, -0.006698, -0.09203), (0.009255, -0.005276, -0.09203), (0.009401, -0.003798, -0.09203), (0.009256, -0.00232, -0.09203), (0.008824, -0.0008982, -0.09203), (0.008124, 0.0004117, -0.09203), (0.007182, 0.00156, -0.09203), (-0.6117, 0.4062, 0.6348), (0.006033, 0.002502, -0.09203), (-0.52, 0.518, 0.6348), (0.004724, 0.003203, -0.09203), (-0.4081, 0.6098, 0.6348), (0.003302, 0.003634, -0.09203), (-0.2806, 0.678, 0.6348), (-0.1421, 0.7199, 0.6348), (-0.2137, 0.08547, -0.05646), (-0.005177, -0.0008982, -0.09203), (-0.582, 0.3863, 0.4102), (-0.4958, 0.3287, 0.2076), (-0.3614, 0.2389, 0.04678), (-0.1921, 0.1258, -0.05646), (-0.004477, 0.0004118, -0.09203), (-0.4947, 0.4927, 0.4102), (-0.4213, 0.4194, 0.2076), (-0.3071, 0.3051, 0.04678), (-0.1631, 0.1611, -0.05646), (-0.003534, 0.00156, -0.09203), (-0.3883, 0.58, 0.4102), (-0.3306, 0.4938, 0.2076), (-0.2409, 0.3594, 0.04678), (-0.1278, 0.1902, -0.05646), (-0.002386, 0.002502, -0.09203), (-0.2669, 0.6449, 0.4102), (-0.2272, 0.5491, 0.2076), (-0.1654, 0.3998, 0.04678), (-0.08744, 0.2117, -0.05646), (-0.001076, 0.003203, -0.09203), (-0.1352, 0.6849, 0.4102), (-0.1149, 0.5831, 0.2076), (-0.0834, 0.4247, 0.04678), (-0.04368, 0.225, -0.05646), (0.0003455, 0.003634, -0.09203)], [], [(1, 7, 6, 90), (2, 8, 7, 1), (4, 10, 8, 2), (3, 9, 10, 4), (6, 12, 11, 5), (7, 13, 12, 6), (8, 14, 13, 7), (10, 16, 14, 8), (9, 15, 16, 10), (12, 18, 17, 11), (13, 19, 18, 12), (14, 20, 19, 13), (16, 22, 20, 14), (15, 21, 22, 16), (18, 24, 23, 17), (19, 25, 24, 18), (20, 26, 25, 19), (22, 28, 26, 20), (21, 27, 28, 22), (24, 30, 29, 23), (25, 31, 30, 24), (26, 32, 31, 25), (28, 34, 32, 26), (27, 33, 34, 28), (30, 36, 35, 29), (31, 37, 36, 30), (32, 38, 37, 31), (34, 40, 38, 32), (33, 39, 40, 34), (36, 42, 41, 35), (37, 43, 42, 36), (38, 44, 43, 37), (40, 46, 44, 38), (39, 45, 46, 40), (42, 48, 47, 41), (43, 49, 48, 42), (44, 50, 49, 43), (46, 52, 50, 44), (45, 51, 52, 46), (48, 54, 53, 47), (49, 55, 54, 48), (50, 56, 55, 49), (52, 58, 56, 50), (51, 57, 58, 52), (54, 60, 59, 53), (55, 61, 60, 54), (56, 62, 61, 55), (58, 64, 62, 56), (57, 63, 64, 58), (81, 79, 97, 102), (85, 81, 102, 107), (88, 85, 107, 112), (112, 89, 0, 88), (4, 92, 77, 3), (90, 6, 5, 91), (92, 4, 2, 93), (93, 2, 1, 94), (94, 1, 90, 95), (95, 90, 91, 96), (97, 92, 93, 98), (98, 93, 94, 99), (99, 94, 95, 100), (100, 95, 96, 101), (102, 97, 98, 103), (103, 98, 99, 104), (104, 99, 100, 105), (105, 100, 101, 106), (107, 102, 103, 108), (108, 103, 104, 109), (109, 104, 105, 110), (110, 105, 106, 111), (112, 107, 108, 113), (113, 108, 109, 114), (114, 109, 110, 115), (115, 110, 111, 116), (89, 112, 113, 87), (87, 113, 114, 86), (86, 114, 115, 84), (84, 115, 116, 82), (83, 82, 116, 111, 106, 101, 96, 91, 5, 11, 17, 23, 29, 35, 41, 47, 53, 59, 65, 66, 67, 68, 69, 70, 71, 72, 73, 74, 75, 76, 78, 80), (79, 77, 92, 97), (117, 195, 122, 123), (118, 117, 123, 124), (120, 118, 124, 126), (119, 120, 126, 125), (122, 121, 127, 128), (123, 122, 128, 129), (124, 123, 129, 130), (126, 124, 130, 132), (125, 126, 132, 131), (128, 127, 133, 134), (129, 128, 134, 135), (130, 129, 135, 136), (132, 130, 136, 138), (131, 132, 138, 137), (134, 133, 139, 140), (135, 134, 140, 141), (136, 135, 141, 142), (138, 136, 142, 144), (137, 138, 144, 143), (140, 139, 145, 146), (141, 140, 146, 147), (142, 141, 147, 148), (144, 142, 148, 150), (143, 144, 150, 149), (146, 145, 151, 152), (147, 146, 152, 153), (148, 147, 153, 154), (150, 148, 154, 156), (149, 150, 156, 155), (152, 151, 157, 158), (153, 152, 158, 159), (154, 153, 159, 160), (156, 154, 160, 162), (155, 156, 162, 161), (158, 157, 163, 164), (159, 158, 164, 165), (160, 159, 165, 166), (162, 160, 166, 168), (161, 162, 168, 167), (164, 163, 169, 170), (165, 164, 170, 171), (166, 165, 171, 172), (168, 166, 172, 174), (167, 168, 174, 173), (170, 169, 59, 60), (171, 170, 60, 61), (172, 171, 61, 62), (174, 172, 62, 64), (173, 174, 64, 63), (191, 207, 202, 189), (193, 212, 207, 191), (194, 217, 212, 193), (217, 194, 0, 89), (120, 119, 187, 197), (195, 196, 121, 122), (197, 198, 118, 120), (198, 199, 117, 118), (199, 200, 195, 117), (200, 201, 196, 195), (202, 203, 198, 197), (203, 204, 199, 198), (204, 205, 200, 199), (205, 206, 201, 200), (207, 208, 203, 202), (208, 209, 204, 203), (209, 210, 205, 204), (210, 211, 206, 205), (212, 213, 208, 207), (213, 214, 209, 208), (214, 215, 210, 209), (215, 216, 211, 210), (217, 218, 213, 212), (218, 219, 214, 213), (219, 220, 215, 214), (220, 221, 216, 215), (89, 87, 218, 217), (87, 86, 219, 218), (86, 84, 220, 219), (84, 82, 221, 220), (192, 190, 188, 186, 185, 184, 183, 182, 181, 180, 179, 178, 177, 176, 175, 59, 169, 163, 157, 151, 145, 139, 133, 127, 121, 196, 201, 206, 211, 216, 221, 82), (189, 202, 197, 187)])
_uv = me_circle_001.uv_layers.new(name='UVMap')
_uv.uv.foreach_set('vector', [0.0, 0.0, 0.0, 0.0, 0.0, 0.0, 0.0, 0.0, 0.0, 0.0, 0.0, 0.0, 0.0, 0.0, 0.0, 0.0, 0.0, 0.0, 0.0, 0.0, 0.0, 0.0, 0.0, 0.0, 0.0, 0.0, 0.0, 0.0, 0.0, 0.0, 0.0, 0.0, 0.0, 0.0, 0.0, 0.0, 0.0, 0.0, 0.0, 0.0, 0.0, 0.0, 0.0, 0.0, 0.0, 0.0, 0.0, 0.0, 0.0, 0.0, 0.0, 0.0, 0.0, 0.0, 0.0, 0.0, 0.0, 0.0, 0.0, 0.0, 0.0, 0.0, 0.0, 0.0, 0.0, 0.0, 0.0, 0.0, 0.0, 0.0, 0.0, 0.0, 0.0, 0.0, 0.0, 0.0, 0.0, 0.0, 0.0, 0.0, 0.0, 0.0, 0.0, 0.0, 0.0, 0.0, 0.0, 0.0, 0.0, 0.0, 0.0, 0.0, 0.0, 0.0, 0.0, 0.0, 0.0, 0.0, 0.0, 0.0, 0.0, 0.0, 0.0, 0.0, 0.0, 0.0, 0.0, 0.0, 0.0, 0.0, 0.0, 0.0, 0.0, 0.0, 0.0, 0.0, 0.0, 0.0, 0.0, 0.0, 0.0, 0.0, 0.0, 0.0, 0.0, 0.0, 0.0, 0.0, 0.0, 0.0, 0.0, 0.0, 0.0, 0.0, 0.0, 0.0, 0.0, 0.0, 0.0, 0.0, 0.0, 0.0, 0.0, 0.0, 0.0, 0.0, 0.0, 0.0, 0.0, 0.0, 0.0, 0.0, 0.0, 0.0, 0.0, 0.0, 0.0, 0.0, 0.0, 0.0, 0.0, 0.0, 0.0, 0.0, 0.0, 0.0, 0.0, 0.0, 0.0, 0.0, 0.0, 0.0, 0.0, 0.0, 0.0, 0.0, 0.0, 0.0, 0.0, 0.0, 0.0, 0.0, 0.0, 0.0, 0.0, 0.0, 0.0, 0.0, 0.0, 0.0, 0.0, 0.0, 0.0, 0.0, 0.0, 0.0, 0.0, 0.0, 0.0, 0.0, 0.0, 0.0, 0.0, 0.0, 0.0, 0.0, 0.0, 0.0, 0.0, 0.0, 0.0, 0.0, 0.0, 0.0, 0.0, 0.0, 0.0, 0.0, 0.0, 0.0, 0.0, 0.0, 0.0, 0.0, 0.0, 0.0, 0.0, 0.0, 0.0, 0.0, 0.0, 0.0, 0.0, 0.0, 0.0, 0.0, 0.0, 0.0, 0.0, 0.0, 0.0, 0.0, 0.0, 0.0, 0.0, 0.0, 0.0, 0.0, 0.0, 0.0, 0.0, 0.0, 0.0, 0.0, 0.0, 0.0, 0.0, 0.0, 0.0, 0.0, 0.0, 0.0, 0.0, 0.0, 0.0, 0.0, 0.0, 0.0, 0.0, 0.0, 0.0, 0.0, 0.0, 0.0, 0.0, 0.0, 0.0, 0.0, 0.0, 0.0, 0.0, 0.0, 0.0, 0.0, 0.0, 0.0, 0.0, 0.0, 0.0, 0.0, 0.0, 0.0, 0.0, 0.0, 0.0, 0.0, 0.0, 0.0, 0.0, 0.0, 0.0, 0.0, 0.0, 0.0, 0.0, 0.0, 0.0, 0.0, 0.0, 0.0, 0.0, 0.0, 0.0, 0.0, 0.0, 0.0, 0.0, 0.0, 0.0, 0.0, 0.0, 0.0, 0.0, 0.0, 0.0, 0.0, 0.0, 0.0, 0.0, 0.0, 0.0, 0.0, 0.0, 0.0, 0.0, 0.0, 0.0, 0.0, 0.0, 0.0, 0.0, 0.0, 0.0, 0.0, 0.0, 0.0, 0.0, 0.0, 0.0, 0.0, 0.0, 0.0, 0.0, 0.0, 0.0, 0.0, 0.0, 0.0, 0.0, 0.0, 0.0, 0.0, 0.0, 0.0, 0.0, 0.0, 0.0, 0.0, 0.0, 0.0, 0.0, 0.0, 0.0, 0.0, 0.0, 0.0, 0.0, 0.0, 0.0, 0.0, 0.0, 0.0, 0.0, 0.0, 0.0, 0.0, 0.0, 0.0, 0.0, 0.0, 0.0, 0.0, 0.0, 0.0, 0.0, 0.0, 0.0, 0.0, 0.0, 0.0, 0.0, 0.0, 0.0, 0.0, 0.0, 0.0, 0.0, 0.0, 0.0, 0.0, 0.0, 0.0, 0.0, 0.0, 0.0, 0.0, 0.0, 0.0, 0.0, 0.0, 0.0, 0.0, 0.0, 0.0, 0.0, 0.0, 0.0, 0.0, 0.0, 0.0, 0.0, 0.0, 0.0, 0.0, 0.0, 0.0, 0.0, 0.0, 0.0, 0.0, 0.0, 0.0, 0.0, 0.0, 0.0, 0.0, 0.0, 0.0, 0.0, 0.0, 0.0, 0.0, 0.0, 0.0, 0.0, 0.0, 0.0, 0.0, 0.0, 0.0, 0.0, 0.0, 0.0, 0.0, 0.0, 0.0, 0.0, 0.0, 0.0, 0.0, 0.0, 0.0, 0.0, 0.0, 0.0, 0.0, 0.0, 0.0, 0.0, 0.0, 0.0, 0.0, 0.0, 0.0, 0.0, 0.0, 0.0, 0.0, 0.0, 0.0, 0.0, 0.0, 0.0, 0.0, 0.0, 0.0, 0.0, 0.0, 0.0, 0.0, 0.0, 0.0, 0.0, 0.0, 0.0, 0.0, 0.0, 0.0, 0.0, 0.0, 0.0, 0.0, 0.0, 0.0, 0.0, 0.0, 0.0, 0.0, 0.0, 0.0, 0.0, 0.0, 0.0, 0.0, 0.0, 0.0, 0.0, 0.0, 0.0, 0.0, 0.0, 0.0, 0.0, 0.0, 0.0, 0.0, 0.0, 0.0, 0.0, 0.0, 0.0, 0.0, 0.0, 0.0, 0.0, 0.0, 0.0, 0.0, 0.0, 0.0, 0.0, 0.0, 0.0, 0.0, 0.0, 0.0, 0.0, 0.0, 0.0, 0.0, 0.0, 0.0, 0.0, 0.0, 0.0, 0.0, 0.0, 0.0, 0.0, 0.0, 0.0, 0.0, 0.0, 0.0, 0.0, 0.0, 0.0, 0.0, 0.0, 0.0, 0.0, 0.0, 0.0, 0.0, 0.0, 0.0, 0.0, 0.0, 0.0, 0.0, 0.0, 0.0, 0.0, 0.0, 0.0, 0.0, 0.0, 0.0, 0.0, 0.0, 0.0, 0.0, 0.0, 0.0, 0.0, 0.0, 0.0, 0.0, 0.0, 0.0, 0.0, 0.0, 0.0, 0.0, 0.0, 0.0, 0.0, 0.0, 0.0, 0.0, 0.0, 0.0, 0.0, 0.0, 0.0, 0.0, 0.0, 0.0, 0.0, 0.0, 0.0, 0.0, 0.0, 0.0, 0.0, 0.0, 0.0, 0.0, 0.0, 0.0, 0.0, 0.0, 0.0, 0.0, 0.0, 0.0, 0.0, 0.0, 0.0, 0.0, 0.0, 0.0, 0.0, 0.0, 0.0, 0.0, 0.0, 0.0, 0.0, 0.0, 0.0, 0.0, 0.0, 0.0, 0.0, 0.0, 0.0, 0.0, 0.0, 0.0, 0.0, 0.0, 0.0, 0.0, 0.0, 0.0, 0.0, 0.0, 0.0, 0.0, 0.0, 0.0, 0.0, 0.0, 0.0, 0.0, 0.0, 0.0, 0.0, 0.0, 0.0, 0.0, 0.0, 0.0, 0.0, 0.0, 0.0, 0.0, 0.0, 0.0, 0.0, 0.0, 0.0, 0.0, 0.0, 0.0, 0.0, 0.0, 0.0, 0.0, 0.0, 0.0, 0.0, 0.0, 0.0, 0.0, 0.0, 0.0, 0.0, 0.0, 0.0, 0.0, 0.0, 0.0, 0.0, 0.0, 0.0, 0.0, 0.0, 0.0, 0.0, 0.0, 0.0, 0.0, 0.0, 0.0, 0.0, 0.0, 0.0, 0.0, 0.0, 0.0, 0.0, 0.0, 0.0, 0.0, 0.0, 0.0, 0.0, 0.0, 0.0, 0.0, 0.0, 0.0, 0.0, 0.0, 0.0, 0.0, 0.0, 0.0, 0.0, 0.0, 0.0, 0.0, 0.0, 0.0, 0.0, 0.0, 0.0, 0.0, 0.0, 0.0, 0.0, 0.0, 0.0, 0.0, 0.0, 0.0, 0.0, 0.0, 0.0, 0.0, 0.0, 0.0, 0.0, 0.0, 0.0, 0.0, 0.0, 0.0, 0.0, 0.0, 0.0, 0.0, 0.0, 0.0, 0.0, 0.0, 0.0, 0.0, 0.0, 0.0, 0.0, 0.0, 0.0, 0.0, 0.0, 0.0, 0.0, 0.0, 0.0, 0.0, 0.0, 0.0, 0.0, 0.0, 0.0, 0.0, 0.0, 0.0, 0.0, 0.0, 0.0, 0.0, 0.0, 0.0, 0.0, 0.0, 0.0, 0.0, 0.0, 0.0, 0.0, 0.0, 0.0, 0.0, 0.0, 0.0, 0.0, 0.0, 0.0, 0.0, 0.0, 0.0, 0.0, 0.0, 0.0, 0.0, 0.0, 0.0, 0.0, 0.0, 0.0, 0.0, 0.0, 0.0, 0.0, 0.0, 0.0, 0.0, 0.0, 0.0, 0.0, 0.0, 0.0, 0.0, 0.0, 0.0, 0.0, 0.0, 0.0, 0.0, 0.0, 0.0, 0.0, 0.0, 0.0, 0.0, 0.0, 0.0, 0.0, 0.0, 0.0, 0.0, 0.0, 0.0, 0.0, 0.0, 0.0, 0.0, 0.0, 0.0, 0.0, 0.0, 0.0, 0.0, 0.0, 0.0, 0.0, 0.0, 0.0, 0.0, 0.0, 0.0, 0.0, 0.0, 0.0, 0.0, 0.0, 0.0, 0.0, 0.0, 0.0, 0.0, 0.0, 0.0, 0.0, 0.0, 0.0, 0.0, 0.0, 0.0, 0.0, 0.0, 0.0, 0.0, 0.0, 0.0, 0.0, 0.0, 0.0, 0.0, 0.0, 0.0, 0.0, 0.0, 0.0, 0.0, 0.0, 0.0, 0.0, 0.0, 0.0, 0.0, 0.0, 0.0, 0.0, 0.0, 0.0, 0.0, 0.0, 0.0, 0.0, 0.0, 0.0, 0.0, 0.0, 0.0, 0.0, 0.0, 0.0, 0.0, 0.0, 0.0, 0.0, 0.0, 0.0, 0.0, 0.0, 0.0, 0.0, 0.0, 0.0, 0.0, 0.0, 0.0, 0.0, 0.0, 0.0, 0.0, 0.0, 0.0, 0.0, 0.0, 0.0, 0.0, 0.0, 0.0, 0.0, 0.0, 0.0, 0.0, 0.0, 0.0, 0.0, 0.0, 0.0, 0.0, 0.0, 0.0, 0.0, 0.0, 0.0, 0.0, 0.0, 0.0, 0.0, 0.0, 0.0, 0.0, 0.0, 0.0, 0.0, 0.0, 0.0, 0.0, 0.0, 0.0, 0.0, 0.0, 0.0, 0.0, 0.0, 0.0, 0.0, 0.0, 0.0, 0.0, 0.0, 0.0, 0.0, 0.0, 0.0, 0.0, 0.0, 0.0, 0.0, 0.0, 0.0, 0.0, 0.0, 0.0, 0.0, 0.0, 0.0, 0.0, 0.0, 0.0, 0.0, 0.0, 0.0, 0.0, 0.0, 0.0, 0.0, 0.0, 0.0, 0.0, 0.0, 0.0, 0.0, 0.0, 0.0, 0.0, 0.0, 0.0, 0.0, 0.0, 0.0, 0.0, 0.0, 0.0, 0.0, 0.0, 0.0, 0.0, 0.0, 0.0, 0.0, 0.0, 0.0, 0.0, 0.0, 0.0, 0.0, 0.0, 0.0, 0.0, 0.0, 0.0, 0.0, 0.0, 0.0, 0.0, 0.0, 0.0, 0.0, 0.0, 0.0, 0.0, 0.0, 0.0, 0.0, 0.0, 0.0, 0.0, 0.0, 0.0, 0.0, 0.0, 0.0, 0.0, 0.0, 0.0, 0.0, 0.0, 0.0, 0.0, 0.0, 0.0, 0.0, 0.0, 0.0, 0.0, 0.0, 0.0, 0.0, 0.0, 0.0, 0.0, 0.0, 0.0, 0.0, 0.0, 0.0, 0.0, 0.0, 0.0, 0.0, 0.0, 0.0, 0.0, 0.0, 0.0, 0.0, 0.0, 0.0, 0.0, 0.0, 0.0, 0.0, 0.0, 0.0, 0.0, 0.0, 0.0, 0.0, 0.0, 0.0, 0.0, 0.0, 0.0, 0.0, 0.0, 0.0, 0.0, 0.0, 0.0, 0.0, 0.0, 0.0, 0.0, 0.0, 0.0, 0.0, 0.0, 0.0, 0.0, 0.0, 0.0, 0.0, 0.0, 0.0, 0.0, 0.0, 0.0, 0.0, 0.0, 0.0, 0.0, 0.0, 0.0, 0.0, 0.0, 0.0, 0.0, 0.0, 0.0, 0.0, 0.0, 0.0, 0.0, 0.0, 0.0, 0.0, 0.0, 0.0, 0.0, 0.0, 0.0, 0.0, 0.0, 0.0, 0.0, 0.0, 0.0, 0.0, 0.0, 0.0, 0.0, 0.0, 0.0, 0.0, 0.0, 0.0, 0.0, 0.0, 0.0, 0.0, 0.0, 0.0, 0.0, 0.0, 0.0, 0.0, 0.0, 0.0, 0.0, 0.0, 0.0, 0.0, 0.0, 0.0, 0.0, 0.0, 0.0, 0.0, 0.0, 0.0, 0.0, 0.0, 0.0, 0.0, 0.0, 0.0, 0.0, 0.0, 0.0, 0.0, 0.0, 0.0, 0.0, 0.0, 0.0, 0.0, 0.0, 0.0, 0.0, 0.0, 0.0, 0.0, 0.0, 0.0, 0.0, 0.0, 0.0, 0.0, 0.0, 0.0, 0.0, 0.0, 0.0, 0.0, 0.0, 0.0, 0.0, 0.0, 0.0, 0.0, 0.0, 0.0, 0.0, 0.0, 0.0, 0.0, 0.0, 0.0, 0.0, 0.0, 0.0, 0.0, 0.0, 0.0, 0.0, 0.0, 0.0, 0.0, 0.0, 0.0, 0.0, 0.0, 0.0, 0.0, 0.0, 0.0, 0.0, 0.0, 0.0, 0.0, 0.0, 0.0, 0.0, 0.0, 0.0, 0.0, 0.0, 0.0, 0.0, 0.0, 0.0, 0.0, 0.0, 0.0, 0.0, 0.0, 0.0, 0.0, 0.0, 0.0, 0.0, 0.0, 0.0, 0.0, 0.0, 0.0, 0.0, 0.0, 0.0, 0.0, 0.0, 0.0, 0.0, 0.0, 0.0, 0.0, 0.0, 0.0, 0.0, 0.0, 0.0, 0.0, 0.0, 0.0, 0.0, 0.0, 0.0, 0.0, 0.0, 0.0, 0.0, 0.0, 0.0, 0.0, 0.0, 0.0, 0.0, 0.0, 0.0, 0.0, 0.0, 0.0, 0.0, 0.0, 0.0, 0.0, 0.0, 0.0, 0.0, 0.0, 0.0, 0.0, 0.0, 0.0, 0.0, 0.0, 0.0, 0.0, 0.0, 0.0, 0.0, 0.0, 0.0, 0.0, 0.0, 0.0, 0.0, 0.0, 0.0])
me_circle_001.update()

# ---- objects
ob_x = bpy.data.objects.new('Прожектор', me_circle)
ob_x_1 = bpy.data.objects.new('ЧашаПрожектора', me_circle_001)

# ---- transforms, parenting, visibility, modifiers, constraints
ob_x.parent = ob_x_1
ob_x.matrix_parent_inverse = Matrix(((1.0, 0.0, -0.0, 0.0017), (0.0, -4.371e-08, 1.0, -0.00354), (0.0, -1.0, -4.371e-08, 1.065), (-0.0, 0.0, -0.0, 1.0)))
ob_x.location = (-0.0017, 1.065, 0.00354)
ob_x.rotation_euler = (1.571, -0.0, 0.0)
ob_x_1.location = (-0.0017, 1.065, 0.00354)
ob_x_1.rotation_euler = (1.571, 0.0, 0.0)

# ---- collection membership
col_collection.objects.link(ob_x)
col_collection.objects.link(ob_x_1)

# ---- scene / render settings (as saved in the file)
scene.frame_start = 1; scene.frame_end = 250; scene.frame_set(1)
scene.render.engine = 'BLENDER_EEVEE_NEXT'
bpy.context.view_layer.update()

# ---- added for rendering (the .blend has no active camera and no usable light): camera, sun
cam_auto = bpy.data.cameras.new('AutoCamera')
cam_auto.lens = 50.0
cam_auto.sensor_width = 36.0
cam_auto.clip_end = 1000.0
ob_auto_camera = bpy.data.objects.new('AutoCamera', cam_auto)
scene.collection.objects.link(ob_auto_camera)
ob_auto_camera.location = (2.10885, -1.83153, 1.68672)
ob_auto_camera.rotation_euler = (1.09748, -7.21219e-08, 0.694738)
scene.camera = ob_auto_camera
light_auto_sun = bpy.data.lights.new('AutoSun', 'SUN')
light_auto_sun.energy = 3.0
light_auto_sun.angle = 0.0523599
ob_auto_sun = bpy.data.objects.new('AutoSun', light_auto_sun)
scene.collection.objects.link(ob_auto_sun)
ob_auto_sun.rotation_euler = (0.872665, 0.174533, 0.523599)
bpy.context.view_layer.update()
